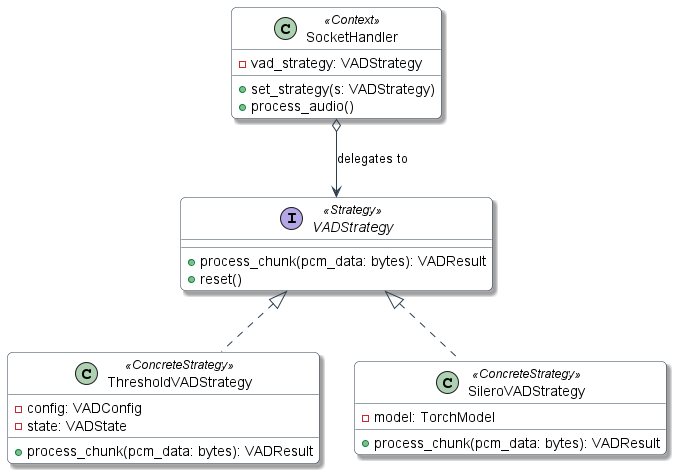

The diagram above was rendered by PlantUML. Its source (embedded in the PNG):
@startuml Strategy_VAD

'═══════════════════════════════════════════════════════
' 🧠 STRATEGY PATTERN - VAD Strategy
'═══════════════════════════════════════════════════════

skinparam class {
    BackgroundColor White
    ArrowColor #2C3E50
    BorderColor #2C3E50
}
skinparam shadowing true
skinparam roundcorner 10

interface VADStrategy <<Strategy>> {
    + process_chunk(pcm_data: bytes): VADResult
    + reset()
}

class ThresholdVADStrategy <<ConcreteStrategy>> implements VADStrategy {
    - config: VADConfig
    - state: VADState
    + process_chunk(pcm_data: bytes): VADResult
}

class SileroVADStrategy <<ConcreteStrategy>> implements VADStrategy {
    - model: TorchModel
    + process_chunk(pcm_data: bytes): VADResult
}

class SocketHandler <<Context>> {
    - vad_strategy: VADStrategy
    + set_strategy(s: VADStrategy)
    + process_audio()
}

SocketHandler o--> VADStrategy : delegates to

@enduml